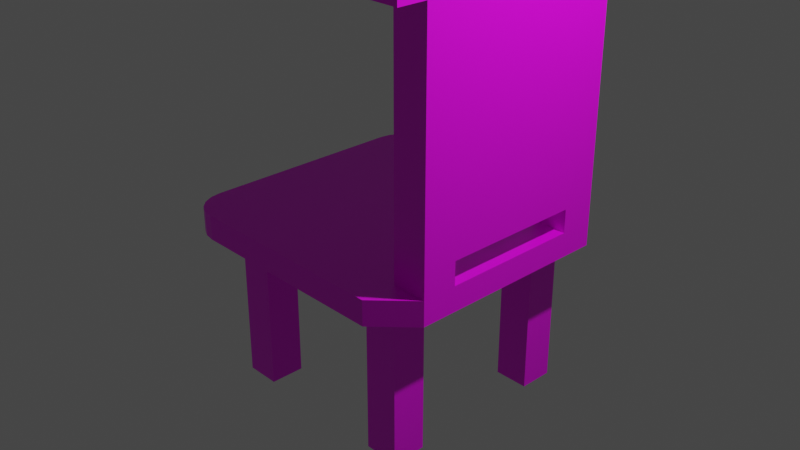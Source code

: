 # Source: chair.blend  (saved by Blender 2.80.75; exported with 4.5.12 LTS)
import bpy
from mathutils import Matrix  # noqa: F401  (used for matrix-valued properties, if any)

bpy.ops.wm.read_factory_settings(use_empty=True)
scene = bpy.context.scene
scene.name = 'Scene'

# ---- collections
col_collection = bpy.data.collections.new('Collection'); scene.collection.children.link(col_collection)

# ---- images (referenced by path relative to the original .blend; pixels are not part of the script)
import os
ASSET_DIR = os.environ.get("B2B_ASSET_DIR", "")  # directory of the original .blend (textures are referenced by path, not embedded)
HERE = os.path.dirname(os.path.abspath(__file__))  # packed textures are extracted next to this script under _unpacked/

def load_image(name, relpath, width, height, colorspace="sRGB"):
    """Load a texture the original file referenced (path relative to the .blend, or extracted next to this script)."""
    p = next((c for c in (os.path.join(HERE, relpath), os.path.join(ASSET_DIR, relpath)) if relpath and os.path.exists(c)), "")
    if p:
        img = bpy.data.images.load(p, check_existing=True)
        img.name = name
    else:  # same state as the original file: an image datablock whose file is absent (Cycles renders it pink)
        img = bpy.data.images.new(name, width, height)
        img.source = "FILE"
        img.filepath = "//" + (relpath or name)
    img.colorspace_settings.name = colorspace
    return img
img_untitled_1_psd = load_image('Untitled-1.psd', 'Untitled-1.psd', 1024, 1024, 'sRGB')

# ---- materials (node trees are filled in below, after node groups)
mat_material = bpy.data.materials.new('Material')
mat_material.alpha_threshold = 0.0
mat_material.use_transparent_shadow = False
mat_material.line_color = (0.0, 0.0, 0.0, 1.0)

# ---- material node trees
mat_material.use_nodes = True; mat_material.node_tree.nodes.clear()
_N = mat_material.node_tree.nodes; _L = mat_material.node_tree.links
n0 = _N.new('ShaderNodeOutputMaterial'); n0.name = 'Material Output'; n0.location = (300, 300)
n1 = _N.new('ShaderNodeBsdfPrincipled'); n1.name = 'Principled BSDF'; n1.location = (10, 300)
n1.distribution = 'GGX'
n1.subsurface_method = 'BURLEY'
n1.inputs[2].default_value = 0.4
n1.inputs[3].default_value = 1.45
n1.inputs[27].default_value = (0.0, 0.0, 0.0, 1.0)
n1.inputs[28].default_value = 1.0
n2 = _N.new('ShaderNodeTexImage'); n2.name = 'Image Texture'; n2.location = (-280, 280)
n2.image = img_untitled_1_psd
_L.new(n1.outputs[0], n0.inputs[0])
_L.new(n2.outputs[0], n1.inputs[0])
n0.is_active_output = True

# ---- world
world_world = bpy.data.worlds.new('World'); scene.world = world_world
world_world.use_nodes = True; world_world.node_tree.nodes.clear()
_N = world_world.node_tree.nodes; _L = world_world.node_tree.links
n0 = _N.new('ShaderNodeOutputWorld'); n0.name = 'World Output'; n0.location = (300, 300)
n1 = _N.new('ShaderNodeBackground'); n1.name = 'Background'; n1.location = (10, 300)
n1.inputs[0].default_value = (0.05088, 0.05088, 0.05088, 1.0)
_L.new(n1.outputs[0], n0.inputs[0])
n0.is_active_output = True
world_world.color = (0.05088, 0.05088, 0.05088)
world_world.use_sun_shadow = False
world_world.sun_shadow_jitter_overblur = 0.0

# ---- cameras
cam_camera = bpy.data.cameras.new('Camera')
cam_camera.clip_end = 100.0
cam_camera.ortho_scale = 7.314

# ---- lights
light_light = bpy.data.lights.new('Light', 'POINT')
light_light.transmission_factor = 0.0
light_light.energy = 1000.0
light_light.shadow_soft_size = 0.1
light_light.shadow_maximum_resolution = 0.006
light_light.use_absolute_resolution = True

# ---- meshes
me_cube = bpy.data.meshes.new('Cube')
me_cube.from_pydata([(-1.0, 0.0, -1.0), (1.0, 0.0, 1.0), (-1.0, 0.0, 1.0), (1.0, 0.0, -1.0), (0.0, 1.0, -1.0), (0.0, -1.0, 1.0), (0.0, -1.0, -1.0), (0.0, 1.0, 1.0), (0.0, 0.0, -1.0), (0.0, 0.0, 1.0), (-0.5, 1.0, -1.0), (-0.5, -1.0, 1.0), (-0.5, 0.0, -1.0), (-0.5, -1.0, -1.0), (-0.5, 1.0, 1.0), (-0.5, 0.0, 1.0), (-0.75, 0.0, -1.0), (-0.75, -1.0, -1.0), (-0.75, 0.0, 1.0), (0.5, -1.0, -1.0), (0.5, 1.0, 1.0), (0.5, 0.0, 1.0), (0.5, 1.0, -1.0), (0.5, -1.0, 1.0), (0.5, 0.0, -1.0), (0.75, -1.0, -1.0), (0.75, 1.0, 1.0), (0.75, 0.0, 1.0), (0.75, -1.0, 1.0), (0.75, 0.0, -1.0), (-1.0, -0.5, -1.0), (1.0, -0.5, 1.0), (-1.0, -0.5, 1.0), (1.0, -0.5, -1.0), (0.0, -0.5, -1.0), (0.0, -0.5, 1.0), (-0.5, -0.5, -1.0), (-0.5, -0.5, 1.0), (-0.75, -0.5, -1.0), (-0.75, -0.5, 1.0), (0.5, -0.5, 1.0), (0.5, -0.5, -1.0), (0.75, -0.5, 1.0), (0.75, -0.5, -1.0), (0.0, -0.75, -1.0), (0.0, -0.75, 1.0), (-0.5, -0.75, -1.0), (-0.5, -0.75, 1.0), (-0.75, -0.75, -1.0), (-0.75, -0.75, 1.0), (0.5, -0.75, 1.0), (0.5, -0.75, -1.0), (0.75, -0.75, 1.0), (0.75, -0.75, -1.0), (1.0, -0.75, -1.0), (-1.0, 0.5, 1.0), (1.0, 0.5, -1.0), (-1.0, 0.5, -1.0), (1.0, 0.5, 1.0), (0.0, 0.5, 1.0), (0.0, 0.5, -1.0), (-0.5, 0.5, -1.0), (-0.5, 0.5, 1.0), (-0.75, 0.5, -1.0), (-0.75, 0.5, 1.0), (0.5, 0.5, 1.0), (0.5, 0.5, -1.0), (0.75, 0.5, 1.0), (0.75, 0.5, -1.0), (-1.0, 0.75, 1.0), (-1.0, 0.75, -1.0), (0.0, 0.75, 1.0), (0.0, 0.75, -1.0), (-0.5, 0.75, -1.0), (-0.5, 0.75, 1.0), (-0.75, 0.75, -1.0), (-0.75, 0.75, 1.0), (0.5, 0.75, 1.0), (0.5, 0.75, -1.0), (0.75, 0.75, 1.0), (0.75, 0.75, -1.0), (1.0, 0.75, 1.0), (0.75, 1.0, -1.0), (1.0, 0.75, -1.0), (1.0, -0.75, 1.0), (-0.75, 1.0, 1.0), (-0.8273, 0.9878, 1.0), (-0.8969, 0.9523, 1.0), (-0.9523, 0.8969, 1.0), (-0.9878, 0.8273, 1.0), (-0.75, 1.0, -1.0), (-0.9878, 0.8273, -1.0), (-0.9523, 0.8969, -1.0), (-0.8969, 0.9523, -1.0), (-0.8273, 0.9878, -1.0), (-1.0, -0.75, 1.0), (-0.75, -1.0, 1.0), (-0.9878, -0.8273, 1.0), (-0.9523, -0.8969, 1.0), (-0.8969, -0.9523, 1.0), (-0.8273, -0.9878, 1.0), (-1.0, -0.75, -1.0), (-0.8273, -0.9878, -1.0), (-0.8969, -0.9523, -1.0), (-0.9523, -0.8969, -1.0), (-0.9878, -0.8273, -1.0), (0.75, -0.5, -13.78), (0.5, -0.5, -13.78), (-0.5, -0.5, -13.78), (-0.75, -0.5, -13.78), (-0.5, -0.75, -13.78), (-0.75, -0.75, -13.78), (0.5, -0.75, -13.78), (0.75, -0.75, -13.78), (-0.5, 0.75, -13.78), (-0.5, 0.5, -13.78), (-0.75, 0.75, -13.78), (-0.75, 0.5, -13.78), (0.5, 0.75, -13.78), (0.5, 0.5, -13.78), (0.75, 0.75, -13.78), (0.75, 0.5, -13.78), (0.75, -0.5, 2.88), (1.0, -0.5, 2.88), (1.0, -0.75, 2.88), (0.75, -0.75, 2.88), (1.0, 0.75, 2.88), (1.0, 0.5, 2.88), (0.75, 0.75, 2.88), (0.75, 0.5, 2.88), (0.75, -0.5, 20.68), (1.0, -0.5, 20.68), (1.0, -0.75, 20.68), (0.75, -0.75, 20.68), (1.0, 0.75, 20.68), (1.0, 0.5, 20.68), (0.75, 0.75, 20.68), (0.75, 0.5, 20.68), (0.75, -0.5, 23.61), (1.0, -0.5, 23.61), (1.0, -0.75, 23.61), (0.75, -0.75, 23.61), (1.0, 0.5, 23.61), (0.75, 0.75, 23.61), (0.75, 0.5, 23.61), (0.75, 0.9581, 20.68), (1.0, 0.9581, 20.68), (0.75, -0.9581, 20.68), (1.0, -0.9581, 20.68), (0.75, 0.9581, 22.07), (0.75, 0.8541, 23.4), (0.75, 0.9302, 22.84), (1.0, 0.9581, 22.07), (1.0, 0.75, 23.61), (1.0, 0.9302, 22.84), (1.0, 0.8541, 23.4), (0.75, -0.9581, 22.07), (0.75, -0.9302, 22.84), (0.75, -0.8541, 23.4), (1.0, -0.9581, 22.07), (1.0, -0.8541, 23.4), (1.0, -0.9302, 22.84)], [], [(101, 48, 17, 102, 103, 104, 105), (49, 95, 97, 98, 99, 100, 96), (85, 86, 87, 88, 89, 69, 76), (84, 52, 28), (81, 26, 79), (56, 58, 1, 3), (68, 56, 3, 29), (30, 32, 2, 0), (64, 55, 2, 18), (65, 59, 9, 21), (61, 60, 8, 12), (10, 14, 7, 4), (46, 44, 6, 13), (19, 23, 5, 6), (50, 45, 5, 23), (48, 46, 13, 17), (90, 85, 14, 10), (63, 61, 12, 16), (59, 62, 15, 9), (6, 5, 11, 13), (45, 47, 11, 5), (57, 63, 16, 0), (62, 64, 18, 15), (13, 11, 96, 17), (47, 49, 96, 11), (52, 50, 23, 28), (25, 28, 23, 19), (67, 65, 21, 27), (60, 66, 24, 8), (4, 7, 20, 22), (44, 51, 19, 6), (58, 67, 27, 1), (53, 54, 25), (66, 68, 29, 24), (22, 20, 26, 82), (51, 53, 25, 19), (24, 29, 43, 41), (1, 27, 42, 31), (8, 24, 41, 34), (27, 21, 40, 42), (15, 18, 39, 37), (0, 16, 38, 30), (9, 15, 37, 35), (16, 12, 36, 38), (21, 9, 35, 40), (12, 8, 34, 36), (101, 95, 32, 30), (3, 1, 31, 33), (29, 3, 33, 43), (18, 2, 32, 39), (63, 75, 116, 117), (84, 31, 123, 124), (34, 41, 51, 44), (42, 40, 50, 52), (37, 39, 49, 47), (30, 38, 48, 101), (35, 37, 47, 45), (75, 73, 114, 116), (40, 35, 45, 50), (36, 34, 44, 46), (33, 31, 84, 54), (43, 33, 54, 53), (39, 32, 95, 49), (36, 46, 110, 108), (52, 84, 124, 125), (72, 78, 66, 60), (79, 77, 65, 67), (74, 76, 64, 62), (70, 75, 63, 57), (71, 74, 62, 59), (78, 80, 120, 118), (73, 72, 60, 61), (77, 71, 59, 65), (76, 69, 55, 64), (80, 83, 56, 68), (83, 81, 58, 56), (0, 2, 55, 57), (70, 91, 92, 93, 94, 90, 75), (20, 7, 71, 77), (10, 4, 72, 73), (90, 10, 73, 75), (7, 14, 74, 71), (14, 85, 76, 74), (26, 20, 77, 79), (4, 22, 78, 72), (82, 83, 80), (22, 82, 80, 78), (57, 55, 69, 70), (81, 83, 82, 26), (28, 25, 54, 84), (17, 96, 100, 102), (102, 100, 99, 103), (103, 99, 98, 104), (104, 98, 97, 105), (105, 97, 95, 101), (85, 90, 94, 86), (86, 94, 93, 87), (87, 93, 92, 88), (88, 92, 91, 89), (89, 91, 70, 69), (107, 106, 113, 112), (109, 108, 110, 111), (118, 120, 121, 119), (116, 114, 115, 117), (46, 48, 111, 110), (53, 51, 112, 113), (48, 38, 109, 111), (66, 78, 118, 119), (38, 36, 108, 109), (41, 43, 106, 107), (51, 41, 107, 112), (80, 68, 121, 120), (73, 61, 115, 114), (61, 63, 117, 115), (68, 66, 119, 121), (43, 53, 113, 106), (126, 128, 136, 134), (130, 133, 141, 138), (42, 52, 125, 122), (67, 58, 127, 129), (81, 79, 128, 126), (31, 42, 122, 123), (58, 81, 126, 127), (79, 67, 129, 128), (135, 134, 153, 142), (131, 135, 142, 139), (128, 129, 137, 136), (125, 124, 132, 133), (124, 123, 131, 132), (123, 127, 135, 131), (127, 126, 134, 135), (122, 125, 133, 130), (130, 137, 129, 122), (122, 129, 127, 123), (139, 142, 144, 138), (139, 138, 141, 140), (153, 143, 144, 142), (137, 130, 138, 144), (134, 136, 145, 146), (136, 137, 144, 143), (132, 131, 139, 140), (136, 143, 150, 151, 149, 145), (146, 145, 149, 152), (153, 134, 146, 152, 154, 155), (141, 133, 147, 156, 157, 158), (132, 140, 160, 161, 159, 148), (133, 132, 148, 147), (147, 148, 159, 156), (143, 153, 155, 150), (150, 155, 154, 151), (151, 154, 152, 149), (156, 159, 161, 157), (157, 161, 160, 158), (158, 160, 140, 141)])
_uv = me_cube.uv_layers.new(name='UVMap')
_uv.uv.foreach_set('vector', [0.375, 0.9688, 0.4062, 0.9688, 0.4062, 1.0, 0.3822, 0.6518, 0.3793, 0.6561, 0.377, 0.671, 0.3755, 0.6739, 0.4898, 0.8246, 0.4898, 0.9089, 0.4724, 0.9048, 0.4567, 0.8928, 0.4443, 0.8742, 0.4363, 0.8507, 0.4335, 0.8246, 0.8839, 0.8246, 0.8811, 0.8507, 0.8731, 0.8742, 0.8606, 0.8928, 0.845, 0.9048, 0.8276, 0.9089, 0.8276, 0.8246, 0.4898, 0.2343, 0.4898, 0.3186, 0.4335, 0.3186, 0.8276, 0.2343, 0.8839, 0.3186, 0.8276, 0.3186, 0.5018, 0.4523, 0.6823, 0.3673, 0.6916, 0.3806, 0.5533, 0.5872, 0.5938, 0.8125, 0.625, 0.8125, 0.625, 0.875, 0.5938, 0.875, 0.8682, 0.2714, 0.7364, 0.3326, 0.7296, 0.3216, 0.8319, 0.1651, 0.7713, 0.8246, 0.7713, 0.9089, 0.6587, 0.9089, 0.6587, 0.8246, 0.7702, 0.3981, 0.7702, 0.5667, 0.6576, 0.5667, 0.6576, 0.3981, 0.4375, 0.8125, 0.5, 0.8125, 0.5, 0.875, 0.4375, 0.875, 0.6661, 0.09687, 0.6953, 0.3124, 0.6878, 0.3255, 0.5779, 0.1296, 0.4375, 0.9688, 0.5, 0.9688, 0.5, 1.0, 0.4375, 1.0, 0.7864, 0.6444, 0.7197, 0.3923, 0.7295, 0.3788, 0.8578, 0.5425, 0.4898, 0.403, 0.4898, 0.5716, 0.4335, 0.5716, 0.4335, 0.403, 0.4062, 0.9688, 0.4375, 0.9688, 0.4375, 1.0, 0.4062, 1.0, 0.697, 0.09602, 0.7014, 0.3046, 0.6953, 0.3124, 0.6661, 0.09687, 0.4062, 0.8125, 0.4375, 0.8125, 0.4375, 0.875, 0.4062, 0.875, 0.7702, 0.5667, 0.7702, 0.7354, 0.6576, 0.7354, 0.6576, 0.5667, 0.8578, 0.5425, 0.7295, 0.3788, 0.7372, 0.3638, 0.8748, 0.4087, 0.4898, 0.5716, 0.4898, 0.7403, 0.4335, 0.7403, 0.4335, 0.5716, 0.375, 0.8125, 0.4062, 0.8125, 0.4062, 0.875, 0.375, 0.875, 0.7702, 0.7354, 0.7713, 0.8246, 0.6587, 0.8246, 0.6576, 0.7354, 0.8748, 0.4087, 0.7372, 0.3638, 0.7405, 0.3554, 0.8748, 0.3647, 0.4898, 0.7403, 0.4898, 0.8246, 0.4335, 0.8246, 0.4335, 0.7403, 0.4898, 0.3186, 0.4898, 0.403, 0.4335, 0.403, 0.4335, 0.3186, 0.7479, 0.6643, 0.7132, 0.3981, 0.7197, 0.3923, 0.7864, 0.6444, 0.7713, 0.3186, 0.7702, 0.3981, 0.6576, 0.3981, 0.6587, 0.3186, 0.5, 0.8125, 0.5625, 0.8125, 0.5625, 0.875, 0.5, 0.875, 0.5779, 0.1296, 0.6878, 0.3255, 0.6809, 0.339, 0.5121, 0.2377, 0.5, 0.9688, 0.5625, 0.9688, 0.5625, 1.0, 0.5, 1.0, 0.7713, 0.2343, 0.7713, 0.3186, 0.6587, 0.3186, 0.6587, 0.2343, 0.5938, 0.9688, 0.625, 0.9688, 0.5938, 1.0, 0.5625, 0.8125, 0.5938, 0.8125, 0.5938, 0.875, 0.5625, 0.875, 0.5121, 0.2377, 0.6809, 0.339, 0.6779, 0.3468, 0.5, 0.2909, 0.5625, 0.9688, 0.5938, 0.9688, 0.5938, 1.0, 0.5625, 1.0, 0.5625, 0.875, 0.5938, 0.875, 0.5938, 0.9375, 0.5625, 0.9375, 0.6587, 0.2343, 0.6587, 0.3186, 0.5461, 0.3186, 0.5461, 0.2343, 0.5, 0.875, 0.5625, 0.875, 0.5625, 0.9375, 0.5, 0.9375, 0.6587, 0.3186, 0.6576, 0.3981, 0.545, 0.3981, 0.5461, 0.3186, 0.6576, 0.7354, 0.6587, 0.8246, 0.5461, 0.8246, 0.545, 0.7354, 0.375, 0.875, 0.4062, 0.875, 0.4062, 0.9375, 0.375, 0.9375, 0.6576, 0.5667, 0.6576, 0.7354, 0.545, 0.7354, 0.545, 0.5667, 0.4062, 0.875, 0.4375, 0.875, 0.4375, 0.9375, 0.4062, 0.9375, 0.6576, 0.3981, 0.6576, 0.5667, 0.545, 0.5667, 0.545, 0.3981, 0.4375, 0.875, 0.5, 0.875, 0.5, 0.9375, 0.4375, 0.9375, 0.8731, 0.3145, 0.7399, 0.3389, 0.7364, 0.3326, 0.8682, 0.2714, 0.5533, 0.5872, 0.6916, 0.3806, 0.7012, 0.3937, 0.6439, 0.6618, 0.5938, 0.875, 0.625, 0.875, 0.625, 0.9375, 0.5938, 0.9375, 0.6587, 0.8246, 0.6587, 0.9089, 0.5461, 0.9089, 0.5461, 0.8246, 0.5914, 0.1775, 0.4611, 0.5453, 0.7541, 0.2235, 0.8178, 0.64, 0.6381, 0.8758, 0.5652, 0.8758, 0.5652, 0.05448, 0.6381, 0.05448, 0.5, 0.9375, 0.5625, 0.9375, 0.5625, 0.9688, 0.5, 0.9688, 0.5461, 0.3186, 0.545, 0.3981, 0.4898, 0.403, 0.4898, 0.3186, 0.545, 0.7354, 0.5461, 0.8246, 0.4898, 0.8246, 0.4898, 0.7403, 0.375, 0.9375, 0.4062, 0.9375, 0.4062, 0.9688, 0.375, 0.9688, 0.545, 0.5667, 0.545, 0.7354, 0.4898, 0.7403, 0.4898, 0.5716, 0.4611, 0.5453, 0.6875, 0.7867, 0.4611, 0.3241, 0.7541, 0.2235, 0.545, 0.3981, 0.545, 0.5667, 0.4898, 0.5716, 0.4898, 0.403, 0.4375, 0.9375, 0.5, 0.9375, 0.5, 0.9688, 0.4375, 0.9688, 0.6439, 0.6618, 0.7012, 0.3937, 0.7065, 0.3994, 0.6814, 0.6728, 0.5938, 0.9375, 0.625, 0.9375, 0.625, 0.9688, 0.5938, 0.9688, 0.5461, 0.8246, 0.5461, 0.9089, 0.4898, 0.9089, 0.4898, 0.8246, 0.8839, 0.7577, 0.7881, 0.7577, 0.7881, 0.1837, 0.8839, 0.1837, 0.5353, 0.8688, 0.532, 0.8688, 0.532, 0.8308, 0.5354, 0.8309, 0.5, 0.7812, 0.5625, 0.7812, 0.5625, 0.8125, 0.5, 0.8125, 0.8276, 0.3186, 0.8276, 0.403, 0.7702, 0.3981, 0.7713, 0.3186, 0.8276, 0.7403, 0.8276, 0.8246, 0.7713, 0.8246, 0.7702, 0.7354, 0.375, 0.7812, 0.4062, 0.7812, 0.4062, 0.8125, 0.375, 0.8125, 0.8276, 0.5716, 0.8276, 0.7403, 0.7702, 0.7354, 0.7702, 0.5667, 0.6424, 0.245, 0.7421, 0.245, 0.7421, 0.8429, 0.6424, 0.8429, 0.4375, 0.7812, 0.5, 0.7812, 0.5, 0.8125, 0.4375, 0.8125, 0.8276, 0.403, 0.8276, 0.5716, 0.7702, 0.5667, 0.7702, 0.3981, 0.8276, 0.8246, 0.8276, 0.9089, 0.7713, 0.9089, 0.7713, 0.8246, 0.5938, 0.7812, 0.625, 0.7812, 0.625, 0.8125, 0.5938, 0.8125, 0.494, 0.3906, 0.6777, 0.3606, 0.6823, 0.3673, 0.5018, 0.4523, 0.8319, 0.1651, 0.7296, 0.3216, 0.7219, 0.312, 0.7611, 0.1058, 0.375, 0.7812, 0.3765, 0.7716, 0.381, 0.7629, 0.3879, 0.756, 0.3966, 0.7515, 0.4062, 0.75, 0.4062, 0.7812, 0.8839, 0.403, 0.8839, 0.5716, 0.8276, 0.5716, 0.8276, 0.403, 0.4375, 0.75, 0.5, 0.75, 0.5, 0.7812, 0.4375, 0.7812, 0.4062, 0.75, 0.4375, 0.75, 0.4375, 0.7812, 0.4062, 0.7812, 0.8839, 0.5716, 0.8839, 0.7403, 0.8276, 0.7403, 0.8276, 0.5716, 0.8839, 0.7403, 0.8839, 0.8246, 0.8276, 0.8246, 0.8276, 0.7403, 0.8839, 0.3186, 0.8839, 0.403, 0.8276, 0.403, 0.8276, 0.3186, 0.5, 0.75, 0.5625, 0.75, 0.5625, 0.7812, 0.5, 0.7812, 0.5938, 0.75, 0.625, 0.7812, 0.5938, 0.7812, 0.5625, 0.75, 0.5938, 0.75, 0.5938, 0.7812, 0.5625, 0.7812, 0.7611, 0.1058, 0.7219, 0.312, 0.716, 0.3045, 0.7316, 0.09836, 0.6777, 0.3606, 0.494, 0.3906, 0.5, 0.2909, 0.6779, 0.3468, 0.7132, 0.3981, 0.7479, 0.6643, 0.6814, 0.6728, 0.7065, 0.3994, 0.8748, 0.3647, 0.7405, 0.3554, 0.7412, 0.3522, 0.8748, 0.3548, 0.8748, 0.3548, 0.7412, 0.3522, 0.7415, 0.3487, 0.8746, 0.3447, 0.8746, 0.3447, 0.7415, 0.3487, 0.7414, 0.3451, 0.8743, 0.3346, 0.8743, 0.3346, 0.7414, 0.3451, 0.7409, 0.3418, 0.8738, 0.3246, 0.8738, 0.3246, 0.7409, 0.3418, 0.7399, 0.3389, 0.8731, 0.3145, 0.7014, 0.3046, 0.697, 0.09602, 0.7039, 0.09601, 0.7045, 0.3018, 0.7045, 0.3018, 0.7039, 0.09601, 0.7109, 0.09625, 0.7073, 0.3004, 0.7073, 0.3004, 0.7109, 0.09625, 0.7179, 0.09672, 0.7102, 0.3005, 0.7102, 0.3005, 0.7179, 0.09672, 0.7248, 0.09744, 0.713, 0.3019, 0.713, 0.3019, 0.7248, 0.09744, 0.7316, 0.09836, 0.716, 0.3045, 0.5625, 0.9375, 0.5938, 0.9375, 0.5938, 0.9688, 0.5625, 0.9688, 0.4062, 0.9375, 0.4375, 0.9375, 0.4375, 0.9688, 0.4062, 0.9688, 0.5625, 0.7812, 0.5938, 0.7812, 0.5938, 0.8125, 0.5625, 0.8125, 0.4062, 0.7812, 0.4375, 0.7812, 0.4375, 0.8125, 0.4062, 0.8125, 0.5966, 0.1837, 0.6923, 0.1837, 0.6923, 0.7577, 0.5966, 0.7577, 0.5874, 0.06505, 0.675, 0.06505, 0.675, 0.5899, 0.5874, 0.5899, 0.5008, 0.1837, 0.5966, 0.1837, 0.5966, 0.7577, 0.5008, 0.7577, 0.4428, 0.245, 0.5426, 0.245, 0.5426, 0.8429, 0.4428, 0.8429, 0.6923, 0.1837, 0.7881, 0.1837, 0.7881, 0.7577, 0.6923, 0.7577, 0.675, 0.06505, 0.7625, 0.06505, 0.7625, 0.5899, 0.675, 0.5899, 0.4998, 0.06505, 0.5874, 0.06505, 0.5874, 0.5899, 0.4998, 0.5899, 0.8419, 0.8429, 0.7421, 0.8429, 0.7421, 0.245, 0.8419, 0.245, 0.6875, 0.7867, 0.8178, 0.4188, 0.5247, 0.7407, 0.4611, 0.3241, 0.8178, 0.4188, 0.5914, 0.1775, 0.8178, 0.64, 0.5247, 0.7407, 0.5426, 0.245, 0.6424, 0.245, 0.6424, 0.8429, 0.5426, 0.8429, 0.8501, 0.5899, 0.7625, 0.5899, 0.7625, 0.06505, 0.8501, 0.06505, 0.5318, 0.09426, 0.5351, 0.09427, 0.5354, 0.3835, 0.532, 0.3834, 0.7264, 0.6883, 0.7474, 0.6885, 0.7406, 0.7686, 0.7196, 0.7685, 0.7596, 0.2451, 0.7806, 0.2453, 0.7763, 0.2967, 0.7553, 0.2965, 0.5149, 0.1927, 0.4837, 0.1927, 0.4837, 0.1927, 0.5149, 0.1927, 0.5318, 0.05631, 0.5352, 0.05632, 0.5351, 0.09427, 0.5318, 0.09426, 0.5543, 0.2705, 0.5855, 0.2705, 0.5855, 0.2705, 0.5543, 0.2705, 0.7001, 0.1205, 0.7605, 0.1205, 0.7605, 0.8016, 0.7001, 0.8016, 0.6548, 0.2442, 0.6758, 0.2444, 0.6715, 0.2958, 0.6505, 0.2956, 0.7596, 0.7951, 0.89, 0.7951, 0.89, 0.9364, 0.7596, 0.9364, 0.4394, 0.7597, 0.859, 0.7597, 0.859, 0.8734, 0.4394, 0.8734, 0.6505, 0.2956, 0.6715, 0.2958, 0.6426, 0.6876, 0.6216, 0.6874, 0.5354, 0.8309, 0.532, 0.8308, 0.5318, 0.5417, 0.5351, 0.5417, 0.4221, 0.03487, 0.9058, 0.03487, 0.9003, 0.9674, 0.4207, 0.9653, 0.006331, 0.6768, 0.3269, 0.6747, 0.3228, 0.9653, 0.0008549, 0.9653, 0.7609, 0.0, 0.8914, 0.0, 0.8914, 0.8587, 0.7609, 0.8587, 0.7553, 0.2965, 0.7763, 0.2967, 0.7474, 0.6885, 0.7264, 0.6883, 0.3173, 0.9499, 0.008185, 0.9499, 0.008185, 0.6752, 0.3173, 0.6752, 0.4062, 0.0625, 0.375, 0.0625, 0.375, 0.1875, 0.4062, 0.1875, 0.5319, 0.4726, 0.5319, 0.4525, 0.5353, 0.4525, 0.5352, 0.4727, 0.5319, 0.4726, 0.5352, 0.4727, 0.5352, 0.4777, 0.5319, 0.4777, 0.5319, 0.4474, 0.5353, 0.4474, 0.5353, 0.4525, 0.5319, 0.4525, 0.6426, 0.6876, 0.7264, 0.6883, 0.7196, 0.7685, 0.6358, 0.7677, 0.532, 0.3834, 0.5354, 0.3835, 0.5354, 0.3877, 0.532, 0.3877, 0.6216, 0.6874, 0.6426, 0.6876, 0.6358, 0.7677, 0.6149, 0.7675, 0.4495, 0.7972, 0.58, 0.7972, 0.58, 0.9385, 0.4495, 0.9385, 0.6216, 0.6874, 0.6149, 0.7675, 0.6066, 0.7618, 0.6015, 0.7464, 0.6009, 0.7254, 0.6042, 0.6872, 0.532, 0.3877, 0.5354, 0.3877, 0.5353, 0.4158, 0.532, 0.4158, 0.7942, 0.9508, 0.7942, 0.8095, 0.9028, 0.8095, 0.9028, 0.8767, 0.8882, 0.9138, 0.8485, 0.9409, 0.7406, 0.7686, 0.7474, 0.6885, 0.7648, 0.6887, 0.7616, 0.7268, 0.7575, 0.7478, 0.7498, 0.7631, 0.5398, 0.8054, 0.5398, 0.9467, 0.4855, 0.9368, 0.4458, 0.9097, 0.4312, 0.8726, 0.4312, 0.8054, 0.5351, 0.5417, 0.5318, 0.5417, 0.5318, 0.5375, 0.5351, 0.5375, 0.5351, 0.5375, 0.5318, 0.5375, 0.5318, 0.5093, 0.5352, 0.5093, 0.5353, 0.4474, 0.5319, 0.4474, 0.5319, 0.4428, 0.5353, 0.4428, 0.5353, 0.4428, 0.5319, 0.4428, 0.5319, 0.4313, 0.5353, 0.4313, 0.5353, 0.4313, 0.5319, 0.4313, 0.532, 0.4158, 0.5353, 0.4158, 0.5352, 0.5093, 0.5318, 0.5093, 0.5318, 0.4938, 0.5352, 0.4938, 0.5352, 0.4938, 0.5318, 0.4938, 0.5319, 0.4823, 0.5352, 0.4824, 0.5352, 0.4824, 0.5319, 0.4823, 0.5319, 0.4777, 0.5352, 0.4777])
me_cube.materials.append(mat_material)
me_cube.use_remesh_preserve_volume = False
me_cube.use_remesh_preserve_attributes = False
me_cube.use_mirror_vertex_groups = False
me_cube.update()

# ---- objects
ob_cube = bpy.data.objects.new('Cube', me_cube)
ob_light = bpy.data.objects.new('Light', light_light)
ob_camera = bpy.data.objects.new('Camera', cam_camera)

# ---- transforms, parenting, visibility, modifiers, constraints
ob_cube.location = (0.0, 0.0, 0.0)
ob_cube.scale = (1.512, 1.505, 0.133)
ob_cube.lock_rotations_4d = False
ob_cube.empty_display_type = 'ARROWS'
ob_cube.lineart.crease_threshold = 0.0
ob_light.location = (4.076, 1.005, 5.904)
ob_light.rotation_euler = (0.6503, 0.05522, 1.866)
ob_light.lock_rotations_4d = False
ob_light.empty_display_type = 'ARROWS'
ob_light.color = (0.0, 0.0, 0.0, 0.0)
ob_light.lineart.crease_threshold = 0.0
ob_camera.location = (7.359, -6.926, 4.958)
ob_camera.rotation_euler = (1.109, 0.0, 0.8149)
ob_camera.lock_rotations_4d = False
ob_camera.empty_display_type = 'ARROWS'
ob_camera.color = (0.0, 0.0, 0.0, 0.0)
ob_camera.display_type = 'WIRE'
ob_camera.lineart.crease_threshold = 0.0

# ---- collection membership
col_collection.objects.link(ob_cube)
col_collection.objects.link(ob_light)
col_collection.objects.link(ob_camera)

# ---- scene / render settings (as saved in the file)
scene.camera = ob_camera
scene.frame_start = 1; scene.frame_end = 250; scene.frame_set(1)
scene.render.engine = 'BLENDER_EEVEE_NEXT'
scene.cycles.use_denoising = False
scene.cycles.samples = 128
scene.cycles.sampling_pattern = 'TABULATED_SOBOL'
scene.cycles.use_adaptive_sampling = False
scene.cycles.use_light_tree = False
scene.view_settings.view_transform = 'Filmic'
bpy.context.view_layer.update()
